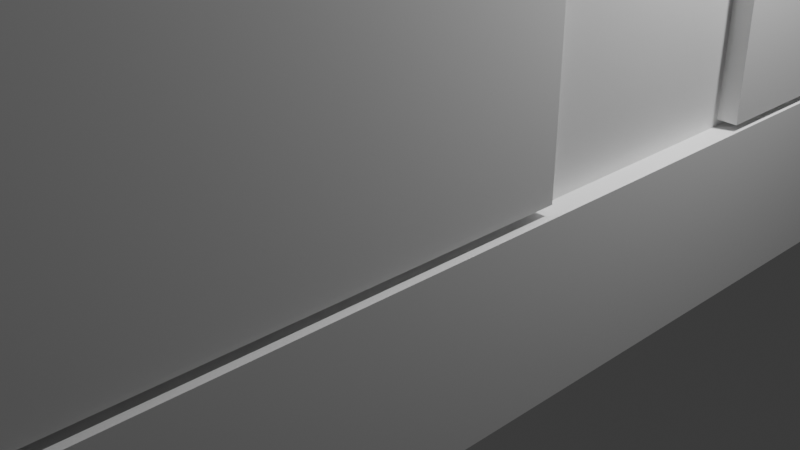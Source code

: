# Source: counter2.blend  (saved by Blender 4.0.36; exported with 4.5.12 LTS)
import bpy
from mathutils import Matrix  # noqa: F401  (used for matrix-valued properties, if any)

bpy.ops.wm.read_factory_settings(use_empty=True)
scene = bpy.context.scene
scene.name = 'Scene'

# ---- collections
col_collection = bpy.data.collections.new('Collection'); scene.collection.children.link(col_collection)

# ---- materials (node trees are filled in below, after node groups)
mat_material = bpy.data.materials.new('Material')
mat_material.alpha_threshold = 0.0
mat_material.use_transparent_shadow = False
mat_material.roughness = 0.5
mat_material.line_color = (0.0, 0.0, 0.0, 1.0)

# ---- material node trees
mat_material.use_nodes = True; mat_material.node_tree.nodes.clear()
_N = mat_material.node_tree.nodes; _L = mat_material.node_tree.links
n0 = _N.new('ShaderNodeOutputMaterial'); n0.name = 'Material Output'; n0.location = (300, 300)
n1 = _N.new('ShaderNodeBsdfPrincipled'); n1.name = 'Principled BSDF'; n1.location = (10, 300)
n1.inputs[3].default_value = 1.45
_L.new(n1.outputs[0], n0.inputs[0])
n0.is_active_output = True

# ---- world
world_world = bpy.data.worlds.new('World'); scene.world = world_world
world_world.use_nodes = True; world_world.node_tree.nodes.clear()
_N = world_world.node_tree.nodes; _L = world_world.node_tree.links
n0 = _N.new('ShaderNodeOutputWorld'); n0.name = 'World Output'; n0.location = (300, 300)
n1 = _N.new('ShaderNodeBackground'); n1.name = 'Background'; n1.location = (10, 300)
n1.inputs[0].default_value = (0.05088, 0.05088, 0.05088, 1.0)
_L.new(n1.outputs[0], n0.inputs[0])
n0.is_active_output = True
world_world.color = (0.05088, 0.05088, 0.05088)
world_world.use_sun_shadow = False
world_world.sun_shadow_jitter_overblur = 0.0

# ---- cameras
cam_camera = bpy.data.cameras.new('Camera')
cam_camera.clip_end = 100.0
cam_camera.ortho_scale = 7.314

# ---- lights
light_light = bpy.data.lights.new('Light', 'POINT')
light_light.transmission_factor = 0.0
light_light.use_soft_falloff = False
light_light.energy = 1000.0
light_light.shadow_soft_size = 0.1
light_light.shadow_maximum_resolution = 0.006
light_light.use_absolute_resolution = True

# ---- meshes
me_cube = bpy.data.meshes.new('Cube')
me_cube.from_pydata([(0.7497, 0.9405, 1.191), (1.0, 1.0, -1.0), (0.9405, -0.8394, 1.101), (1.0, -1.0, -1.0), (-0.9405, 0.8805, 1.06), (-1.0, 1.0, -1.0), (-0.9405, -0.8666, 1.074), (-1.0, -1.0, -1.0), (1.0, -1.0, 1.0), (-1.0, -1.0, 1.0), (1.0, 1.0, 1.0), (-1.0, 1.0, 1.0), (0.9405, -0.8394, 17.16), (-0.9405, -0.8666, 17.19), (0.7497, 0.9405, 17.08), (-0.9405, 0.8805, 17.21), (-1.0, 0.0, -1.0), (1.0, 0.0, 1.0), (-1.0, 0.0, 1.0), (1.0, 0.0, -1.0), (0.9405, 0.07451, 1.075), (-0.9405, 0.05998, 1.06), (0.9405, 0.07451, 17.19), (-0.9405, 0.05998, 17.21), (-0.9405, -0.07396, 1.074), (-0.7497, 0.9405, 1.191), (-0.9405, -0.07396, 17.19), (-0.7497, 0.9405, 17.08), (-0.8161, -0.9405, 1.124), (-0.8161, -0.9405, 17.14), (-0.9405, 0.0, 1.0), (-0.9405, 0.0, 17.27), (-0.9405, 0.9405, 1.0), (0.9405, 0.866, 1.075), (-0.9405, 0.9405, 17.27), (0.9405, 0.866, 17.19), (-0.9405, 0.9405, 1.0), (0.9405, 0.9405, 1.0), (-0.9405, 0.9405, 17.27), (0.9405, 0.9405, 17.27), (-0.9405, 0.9405, 1.0), (0.9405, 0.9405, 1.0), (-0.9405, 0.9405, 17.27), (0.9405, 0.9405, 17.27), (0.9405, 0.9405, 17.27), (0.9405, 0.9405, 1.0), (0.9405, -0.1012, 1.101), (0.9405, -0.1012, 17.16), (0.9405, 0.0, 1.0), (0.8161, -0.9405, 1.124), (0.9405, 0.0, 17.27), (0.8161, -0.9405, 17.14), (0.9405, -0.9405, 1.0), (-0.9405, -0.9405, 1.0), (0.9405, -0.9405, 17.27), (-0.9405, -0.9405, 17.27), (-1.002, -0.8666, 1.074), (-1.002, -0.8666, 17.19), (-1.002, -0.07396, 1.074), (-1.002, -0.07396, 17.19), (-0.9986, 0.05998, 1.06), (-0.9986, 0.8805, 1.06), (-0.9986, 0.05998, 17.21), (-0.9986, 0.8805, 17.21), (-0.7497, 0.9911, 1.191), (0.7497, 0.9911, 1.191), (-0.7497, 0.9911, 17.08), (0.7497, 0.9911, 17.08), (0.8161, -0.9746, 1.124), (-0.8161, -0.9746, 1.124), (0.8161, -0.9746, 17.14), (-0.8161, -0.9746, 17.14), (0.985, -0.1012, 1.101), (0.985, -0.8394, 1.101), (0.985, -0.1012, 17.16), (0.985, -0.8394, 17.16), (0.9946, 0.866, 17.19), (0.9946, 0.866, 1.075), (0.9946, 0.07451, 1.075), (0.9946, 0.07451, 17.19)], [], [(14, 0, 65, 67), (3, 8, 9, 7), (16, 18, 11, 5), (16, 19, 3, 7), (19, 17, 8, 3), (5, 11, 10, 1), (52, 53, 9, 8), (48, 52, 8, 17), (30, 32, 11, 18), (32, 45, 10, 11), (50, 31, 55, 54), (20, 33, 77, 78), (6, 13, 57, 56), (29, 28, 69, 71), (15, 4, 61, 63), (12, 2, 73, 75), (44, 34, 31, 50), (53, 30, 18, 9), (45, 48, 17, 10), (1, 10, 17, 19), (5, 1, 19, 16), (7, 9, 18, 16), (21, 4, 32, 30), (15, 23, 31, 34), (4, 15, 34, 32), (23, 21, 30, 31), (13, 6, 53, 55), (6, 24, 30, 53), (26, 13, 55, 31), (24, 26, 31, 30), (36, 37, 45, 32), (39, 38, 34, 44), (38, 36, 32, 34), (37, 39, 44, 45), (40, 41, 37, 36), (43, 42, 38, 39), (42, 40, 36, 38), (41, 43, 39, 37), (25, 0, 41, 40), (14, 27, 42, 43), (27, 25, 40, 42), (0, 14, 43, 41), (35, 33, 45, 44), (33, 20, 48, 45), (22, 35, 44, 50), (20, 22, 50, 48), (46, 2, 52, 48), (12, 47, 50, 54), (2, 12, 54, 52), (47, 46, 48, 50), (49, 28, 53, 52), (29, 51, 54, 55), (51, 49, 52, 54), (28, 29, 55, 53), (58, 56, 57, 59), (26, 24, 58, 59), (24, 6, 56, 58), (13, 26, 59, 57), (61, 60, 62, 63), (4, 21, 60, 61), (21, 23, 62, 60), (23, 15, 63, 62), (65, 64, 66, 67), (27, 14, 67, 66), (25, 27, 66, 64), (0, 25, 64, 65), (69, 68, 70, 71), (51, 29, 71, 70), (49, 51, 70, 68), (28, 49, 68, 69), (73, 72, 74, 75), (2, 46, 72, 73), (46, 47, 74, 72), (47, 12, 75, 74), (78, 77, 76, 79), (35, 22, 79, 76), (33, 35, 76, 77), (22, 20, 78, 79)])
_uv = me_cube.uv_layers.new(name='UVMap')
_uv.uv.foreach_set('vector', [0.6563, 0.5074, 0.6563, 0.5074, 0.6563, 0.5074, 0.6563, 0.5074, 0.375, 0.75, 0.625, 0.75, 0.625, 1.0, 0.375, 1.0, 0.375, 0.125, 0.625, 0.125, 0.625, 0.25, 0.375, 0.25, 0.125, 0.625, 0.375, 0.625, 0.375, 0.75, 0.125, 0.75, 0.375, 0.625, 0.625, 0.625, 0.625, 0.75, 0.375, 0.75, 0.375, 0.25, 0.625, 0.25, 0.625, 0.5, 0.375, 0.5, 0.6324, 0.7426, 0.8676, 0.7426, 0.875, 0.75, 0.625, 0.75, 0.6324, 0.625, 0.6324, 0.7426, 0.625, 0.75, 0.625, 0.625, 0.8676, 0.625, 0.8676, 0.5074, 0.875, 0.5, 0.875, 0.625, 0.8676, 0.5074, 0.6324, 0.5074, 0.625, 0.5, 0.875, 0.5, 0.6324, 0.625, 0.8676, 0.625, 0.8676, 0.7426, 0.6324, 0.7426, 0.6324, 0.6157, 0.6324, 0.5167, 0.6324, 0.5167, 0.6324, 0.6157, 0.8676, 0.7333, 0.8676, 0.7333, 0.8676, 0.7333, 0.8676, 0.7333, 0.852, 0.7426, 0.852, 0.7426, 0.852, 0.7426, 0.852, 0.7426, 0.8676, 0.5149, 0.8676, 0.5149, 0.8676, 0.5149, 0.8676, 0.5149, 0.6324, 0.7299, 0.6324, 0.7299, 0.6324, 0.7299, 0.6324, 0.7299, 0.6324, 0.5074, 0.8676, 0.5074, 0.8676, 0.625, 0.6324, 0.625, 0.8676, 0.7426, 0.8676, 0.625, 0.875, 0.625, 0.875, 0.75, 0.6324, 0.5074, 0.6324, 0.625, 0.625, 0.625, 0.625, 0.5, 0.375, 0.5, 0.625, 0.5, 0.625, 0.625, 0.375, 0.625, 0.125, 0.5, 0.375, 0.5, 0.375, 0.625, 0.125, 0.625, 0.375, 0.0, 0.625, 0.0, 0.625, 0.125, 0.375, 0.125, 0.8676, 0.6175, 0.8676, 0.5149, 0.8676, 0.5074, 0.8676, 0.625, 0.8676, 0.5149, 0.8676, 0.6175, 0.8676, 0.625, 0.8676, 0.5074, 0.8676, 0.5149, 0.8676, 0.5149, 0.8676, 0.5074, 0.8676, 0.5074, 0.8676, 0.6175, 0.8676, 0.6175, 0.8676, 0.625, 0.8676, 0.625, 0.8676, 0.7333, 0.8676, 0.7333, 0.8676, 0.7426, 0.8676, 0.7426, 0.8676, 0.7333, 0.8676, 0.6342, 0.8676, 0.625, 0.8676, 0.7426, 0.8676, 0.6342, 0.8676, 0.7333, 0.8676, 0.7426, 0.8676, 0.625, 0.8676, 0.6342, 0.8676, 0.6342, 0.8676, 0.625, 0.8676, 0.625, 0.8676, 0.5074, 0.6324, 0.5074, 0.6324, 0.5074, 0.8676, 0.5074, 0.6324, 0.5074, 0.8676, 0.5074, 0.8676, 0.5074, 0.6324, 0.5074, 0.0, 0.0, 0.0, 0.0, 0.0, 0.0, 0.0, 0.0, 0.0, 0.0, 0.0, 0.0, 0.0, 0.0, 0.0, 0.0, 0.8676, 0.5074, 0.6324, 0.5074, 0.6324, 0.5074, 0.8676, 0.5074, 0.6324, 0.5074, 0.8676, 0.5074, 0.8676, 0.5074, 0.6324, 0.5074, 0.0, 0.0, 0.0, 0.0, 0.0, 0.0, 0.0, 0.0, 0.0, 0.0, 0.0, 0.0, 0.0, 0.0, 0.0, 0.0, 0.8437, 0.5074, 0.6563, 0.5074, 0.6324, 0.5074, 0.8676, 0.5074, 0.6563, 0.5074, 0.8437, 0.5074, 0.8676, 0.5074, 0.6324, 0.5074, 0.8437, 0.5074, 0.8437, 0.5074, 0.8676, 0.5074, 0.8676, 0.5074, 0.6563, 0.5074, 0.6563, 0.5074, 0.6324, 0.5074, 0.6324, 0.5074, 0.6324, 0.5167, 0.6324, 0.5167, 0.6324, 0.5074, 0.6324, 0.5074, 0.6324, 0.5167, 0.6324, 0.6157, 0.6324, 0.625, 0.6324, 0.5074, 0.6324, 0.6157, 0.6324, 0.5167, 0.6324, 0.5074, 0.6324, 0.625, 0.6324, 0.6157, 0.6324, 0.6157, 0.6324, 0.625, 0.6324, 0.625, 0.6324, 0.6376, 0.6324, 0.7299, 0.6324, 0.7426, 0.6324, 0.625, 0.6324, 0.7299, 0.6324, 0.6376, 0.6324, 0.625, 0.6324, 0.7426, 0.6324, 0.7299, 0.6324, 0.7299, 0.6324, 0.7426, 0.6324, 0.7426, 0.6324, 0.6376, 0.6324, 0.6376, 0.6324, 0.625, 0.6324, 0.625, 0.648, 0.7426, 0.852, 0.7426, 0.8676, 0.7426, 0.6324, 0.7426, 0.852, 0.7426, 0.648, 0.7426, 0.6324, 0.7426, 0.8676, 0.7426, 0.648, 0.7426, 0.648, 0.7426, 0.6324, 0.7426, 0.6324, 0.7426, 0.852, 0.7426, 0.852, 0.7426, 0.8676, 0.7426, 0.8676, 0.7426, 0.8676, 0.6342, 0.8676, 0.7333, 0.8676, 0.7333, 0.8676, 0.6342, 0.8676, 0.6342, 0.8676, 0.6342, 0.8676, 0.6342, 0.8676, 0.6342, 0.8676, 0.6342, 0.8676, 0.7333, 0.8676, 0.7333, 0.8676, 0.6342, 0.8676, 0.7333, 0.8676, 0.6342, 0.8676, 0.6342, 0.8676, 0.7333, 0.8676, 0.5149, 0.8676, 0.6175, 0.8676, 0.6175, 0.8676, 0.5149, 0.8676, 0.5149, 0.8676, 0.6175, 0.8676, 0.6175, 0.8676, 0.5149, 0.8676, 0.6175, 0.8676, 0.6175, 0.8676, 0.6175, 0.8676, 0.6175, 0.8676, 0.6175, 0.8676, 0.5149, 0.8676, 0.5149, 0.8676, 0.6175, 0.6563, 0.5074, 0.8437, 0.5074, 0.8437, 0.5074, 0.6563, 0.5074, 0.8437, 0.5074, 0.6563, 0.5074, 0.6563, 0.5074, 0.8437, 0.5074, 0.8437, 0.5074, 0.8437, 0.5074, 0.8437, 0.5074, 0.8437, 0.5074, 0.6563, 0.5074, 0.8437, 0.5074, 0.8437, 0.5074, 0.6563, 0.5074, 0.852, 0.7426, 0.648, 0.7426, 0.648, 0.7426, 0.852, 0.7426, 0.648, 0.7426, 0.852, 0.7426, 0.852, 0.7426, 0.648, 0.7426, 0.648, 0.7426, 0.648, 0.7426, 0.648, 0.7426, 0.648, 0.7426, 0.852, 0.7426, 0.648, 0.7426, 0.648, 0.7426, 0.852, 0.7426, 0.6324, 0.7299, 0.6324, 0.6376, 0.6324, 0.6376, 0.6324, 0.7299, 0.6324, 0.7299, 0.6324, 0.6376, 0.6324, 0.6376, 0.6324, 0.7299, 0.6324, 0.6376, 0.6324, 0.6376, 0.6324, 0.6376, 0.6324, 0.6376, 0.6324, 0.6376, 0.6324, 0.7299, 0.6324, 0.7299, 0.6324, 0.6376, 0.6324, 0.6157, 0.6324, 0.5167, 0.6324, 0.5167, 0.6324, 0.6157, 0.6324, 0.5167, 0.6324, 0.6157, 0.6324, 0.6157, 0.6324, 0.5167, 0.6324, 0.5167, 0.6324, 0.5167, 0.6324, 0.5167, 0.6324, 0.5167, 0.6324, 0.6157, 0.6324, 0.6157, 0.6324, 0.6157, 0.6324, 0.6157])
me_cube.materials.append(mat_material)
me_cube.use_mirror_vertex_groups = False
me_cube.update()
me_cube_001 = bpy.data.meshes.new('Cube.001')
me_cube_001.from_pydata([(-1.0, -1.0, -1.0), (-1.0, -1.0, 1.0), (-1.0, 1.0, -1.0), (-1.0, 1.0, 1.0), (1.0, -1.0, -1.0), (1.0, -1.0, 1.0), (1.0, 1.0, -1.0), (1.0, 1.0, 1.0), (-13.21, -12.72, 13.69), (-12.64, -12.72, 14.07), (-13.21, 12.27, 13.69), (-12.64, 12.27, 14.07), (3.137, -12.72, 13.68), (2.572, -12.72, 14.08), (3.137, 12.27, 13.68), (2.572, 12.27, 14.08), (-12.64, -12.72, 14.27), (-12.64, 12.27, 14.27), (2.572, 12.27, 14.28), (2.572, -12.72, 14.28), (2.482, 12.42, 0.3313), (2.722, 12.01, 0.4983), (-13.08, 12.42, 0.3313), (-13.08, 12.01, 0.4983), (2.655, 12.42, 14.16), (2.89, 12.01, 13.85), (-12.8, 12.42, 14.16), (-12.81, 12.01, 13.85)], [], [(0, 1, 3, 2), (2, 3, 7, 6), (6, 7, 5, 4), (4, 5, 1, 0), (2, 6, 4, 0), (7, 3, 1, 5), (8, 9, 11, 10), (10, 11, 15, 14), (14, 15, 13, 12), (12, 13, 9, 8), (10, 14, 12, 8), (15, 11, 17, 18), (18, 17, 16, 19), (13, 15, 18, 19), (11, 9, 16, 17), (9, 13, 19, 16), (20, 21, 23, 22), (22, 23, 27, 26), (26, 27, 25, 24), (24, 25, 21, 20), (22, 26, 24, 20), (27, 23, 21, 25)])
_uv = me_cube_001.uv_layers.new(name='UVMap')
_uv.uv.foreach_set('vector', [0.375, 0.0, 0.625, 0.0, 0.625, 0.25, 0.375, 0.25, 0.375, 0.25, 0.625, 0.25, 0.625, 0.5, 0.375, 0.5, 0.375, 0.5, 0.625, 0.5, 0.625, 0.75, 0.375, 0.75, 0.375, 0.75, 0.625, 0.75, 0.625, 1.0, 0.375, 1.0, 0.125, 0.5, 0.375, 0.5, 0.375, 0.75, 0.125, 0.75, 0.625, 0.5, 0.875, 0.5, 0.875, 0.75, 0.625, 0.75, 0.375, 0.0, 0.625, 0.0, 0.625, 0.25, 0.375, 0.25, 0.375, 0.25, 0.625, 0.25, 0.625, 0.5, 0.375, 0.5, 0.375, 0.5, 0.625, 0.5, 0.625, 0.75, 0.375, 0.75, 0.375, 0.75, 0.625, 0.75, 0.625, 1.0, 0.375, 1.0, 0.125, 0.5, 0.375, 0.5, 0.375, 0.75, 0.125, 0.75, 0.625, 0.5, 0.625, 0.25, 0.625, 0.25, 0.625, 0.5, 0.625, 0.5, 0.875, 0.5, 0.875, 0.75, 0.625, 0.75, 0.625, 0.75, 0.625, 0.5, 0.625, 0.5, 0.625, 0.75, 0.625, 0.25, 0.625, 0.0, 0.625, 0.0, 0.625, 0.25, 0.625, 1.0, 0.625, 0.75, 0.625, 0.75, 0.625, 1.0, 0.375, 0.0, 0.625, 0.0, 0.625, 0.25, 0.375, 0.25, 0.375, 0.25, 0.625, 0.25, 0.625, 0.5, 0.375, 0.5, 0.375, 0.5, 0.625, 0.5, 0.625, 0.75, 0.375, 0.75, 0.375, 0.75, 0.625, 0.75, 0.625, 1.0, 0.375, 1.0, 0.125, 0.5, 0.375, 0.5, 0.375, 0.75, 0.125, 0.75, 0.625, 0.5, 0.875, 0.5, 0.875, 0.75, 0.625, 0.75])
me_cube_001.update()

# ---- objects
ob_cube = bpy.data.objects.new('Cube', me_cube)
ob_light = bpy.data.objects.new('Light', light_light)
ob_camera = bpy.data.objects.new('Camera', cam_camera)
ob_cube_001 = bpy.data.objects.new('Cube.001', me_cube_001)

# ---- transforms, parenting, visibility, modifiers, constraints
ob_cube.location = (-0.08052, -0.261, 0.9273)
ob_cube.scale = (3.28, 12.75, 0.7478)
ob_cube.lock_rotations_4d = False
ob_cube.empty_display_type = 'ARROWS'
ob_cube.lineart.crease_threshold = 0.0
ob_light.location = (4.076, 1.005, 5.904)
ob_light.rotation_euler = (0.6503, 0.05522, 1.866)
ob_light.lock_rotations_4d = False
ob_light.empty_display_type = 'ARROWS'
ob_light.color = (0.0, 0.0, 0.0, 0.0)
ob_light.lineart.crease_threshold = 0.0
ob_camera.location = (7.359, -6.926, 4.958)
ob_camera.rotation_euler = (1.109, 0.0, 0.8149)
ob_camera.lock_rotations_4d = False
ob_camera.empty_display_type = 'ARROWS'
ob_camera.color = (0.0, 0.0, 0.0, 0.0)
ob_camera.display_type = 'WIRE'
ob_camera.lineart.crease_threshold = 0.0
ob_cube_001.location = (0.9168, 0.0, 0.0)
ob_cube_001.scale = (0.7423, 1.0, 1.0)

# ---- collection membership
col_collection.objects.link(ob_cube)
col_collection.objects.link(ob_light)
col_collection.objects.link(ob_camera)
col_collection.objects.link(ob_cube_001)

# ---- scene / render settings (as saved in the file)
scene.camera = ob_camera
scene.frame_start = 1; scene.frame_end = 250; scene.frame_set(1)
scene.render.engine = 'BLENDER_EEVEE_NEXT'
scene.cycles.sampling_pattern = 'TABULATED_SOBOL'
bpy.context.view_layer.update()
